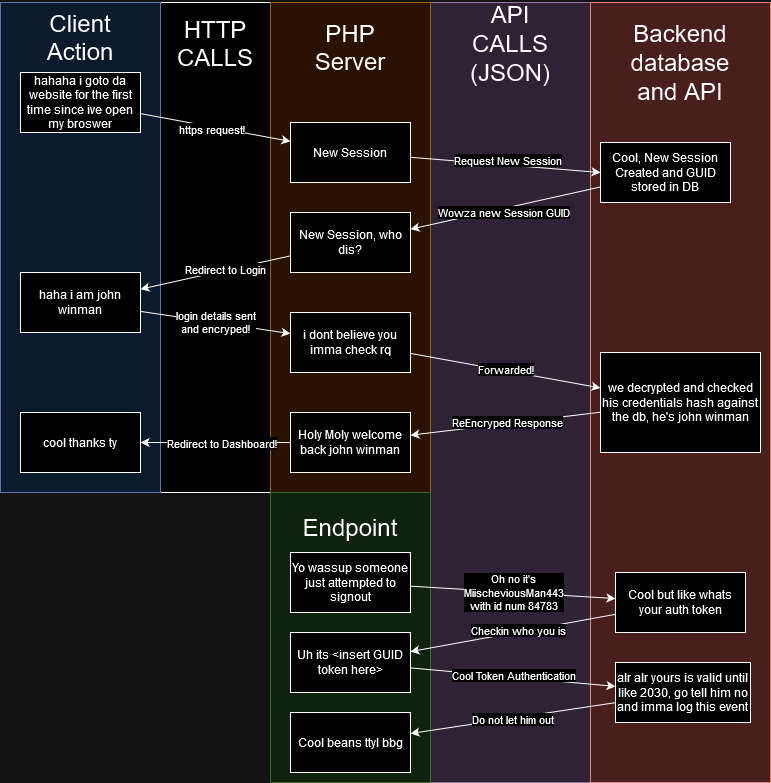

The diagram above was exported from draw.io. Its source (the exported page's mxGraphModel, read from the mxfile embedded in the PNG):
<mxGraphModel dx="1687" dy="911" grid="1" gridSize="10" guides="1" tooltips="1" connect="1" arrows="1" fold="1" page="1" pageScale="1" pageWidth="850" pageHeight="1100" math="0" shadow="0">
  <root>
    <mxCell id="0" />
    <mxCell id="1" parent="0" />
    <mxCell id="y-nD3eVg9ZiISeScWmFu-46" value="" style="rounded=0;whiteSpace=wrap;html=1;" vertex="1" parent="1">
      <mxGeometry x="190" y="50" width="110" height="490" as="geometry" />
    </mxCell>
    <mxCell id="y-nD3eVg9ZiISeScWmFu-45" value="" style="rounded=0;whiteSpace=wrap;html=1;fillColor=#e1d5e7;strokeColor=#9673a6;" vertex="1" parent="1">
      <mxGeometry x="460" y="50" width="160" height="780" as="geometry" />
    </mxCell>
    <mxCell id="y-nD3eVg9ZiISeScWmFu-28" value="" style="rounded=0;whiteSpace=wrap;html=1;fillColor=#ffe6cc;strokeColor=#d79b00;" vertex="1" parent="1">
      <mxGeometry x="300" y="50" width="160" height="490" as="geometry" />
    </mxCell>
    <mxCell id="y-nD3eVg9ZiISeScWmFu-29" value="" style="rounded=0;whiteSpace=wrap;html=1;fillColor=#f8cecc;strokeColor=#b85450;" vertex="1" parent="1">
      <mxGeometry x="620" y="50" width="180" height="780" as="geometry" />
    </mxCell>
    <mxCell id="y-nD3eVg9ZiISeScWmFu-27" value="" style="rounded=0;whiteSpace=wrap;html=1;fillColor=#dae8fc;strokeColor=#6c8ebf;" vertex="1" parent="1">
      <mxGeometry x="30" y="50" width="160" height="490" as="geometry" />
    </mxCell>
    <mxCell id="y-nD3eVg9ZiISeScWmFu-3" style="rounded=0;orthogonalLoop=1;jettySize=auto;html=1;entryX=0;entryY=0.5;entryDx=0;entryDy=0;strokeColor=default;" edge="1" parent="1" source="y-nD3eVg9ZiISeScWmFu-1" target="y-nD3eVg9ZiISeScWmFu-2">
      <mxGeometry relative="1" as="geometry" />
    </mxCell>
    <mxCell id="y-nD3eVg9ZiISeScWmFu-4" value="Request New Session" style="edgeLabel;html=1;align=center;verticalAlign=middle;resizable=0;points=[];" vertex="1" connectable="0" parent="y-nD3eVg9ZiISeScWmFu-3">
      <mxGeometry x="0.0144" y="1" relative="1" as="geometry">
        <mxPoint y="-4" as="offset" />
      </mxGeometry>
    </mxCell>
    <mxCell id="y-nD3eVg9ZiISeScWmFu-1" value="New Session" style="rounded=0;whiteSpace=wrap;html=1;" vertex="1" parent="1">
      <mxGeometry x="320" y="170" width="120" height="60" as="geometry" />
    </mxCell>
    <mxCell id="y-nD3eVg9ZiISeScWmFu-6" style="rounded=0;orthogonalLoop=1;jettySize=auto;html=1;" edge="1" parent="1" source="y-nD3eVg9ZiISeScWmFu-2" target="y-nD3eVg9ZiISeScWmFu-5">
      <mxGeometry relative="1" as="geometry" />
    </mxCell>
    <mxCell id="y-nD3eVg9ZiISeScWmFu-7" value="Wowza new Session GUID" style="edgeLabel;html=1;align=center;verticalAlign=middle;resizable=0;points=[];" vertex="1" connectable="0" parent="y-nD3eVg9ZiISeScWmFu-6">
      <mxGeometry x="-0.0455" y="-1" relative="1" as="geometry">
        <mxPoint x="-7" y="6" as="offset" />
      </mxGeometry>
    </mxCell>
    <mxCell id="y-nD3eVg9ZiISeScWmFu-2" value="Cool, New Session Created and GUID stored in DB" style="rounded=0;whiteSpace=wrap;html=1;" vertex="1" parent="1">
      <mxGeometry x="630" y="190" width="130" height="60" as="geometry" />
    </mxCell>
    <mxCell id="y-nD3eVg9ZiISeScWmFu-9" style="rounded=0;orthogonalLoop=1;jettySize=auto;html=1;" edge="1" parent="1" source="y-nD3eVg9ZiISeScWmFu-5" target="y-nD3eVg9ZiISeScWmFu-8">
      <mxGeometry relative="1" as="geometry" />
    </mxCell>
    <mxCell id="y-nD3eVg9ZiISeScWmFu-11" value="Redirect to Login" style="edgeLabel;html=1;align=center;verticalAlign=middle;resizable=0;points=[];" vertex="1" connectable="0" parent="y-nD3eVg9ZiISeScWmFu-9">
      <mxGeometry x="-0.121" y="-2" relative="1" as="geometry">
        <mxPoint as="offset" />
      </mxGeometry>
    </mxCell>
    <mxCell id="y-nD3eVg9ZiISeScWmFu-5" value="New Session, who dis?" style="rounded=0;whiteSpace=wrap;html=1;" vertex="1" parent="1">
      <mxGeometry x="320" y="260" width="120" height="60" as="geometry" />
    </mxCell>
    <mxCell id="y-nD3eVg9ZiISeScWmFu-13" style="rounded=0;orthogonalLoop=1;jettySize=auto;html=1;" edge="1" parent="1" source="y-nD3eVg9ZiISeScWmFu-8" target="y-nD3eVg9ZiISeScWmFu-12">
      <mxGeometry relative="1" as="geometry" />
    </mxCell>
    <mxCell id="y-nD3eVg9ZiISeScWmFu-14" value="login details sent&lt;br&gt;and encryped!" style="edgeLabel;html=1;align=center;verticalAlign=middle;resizable=0;points=[];" vertex="1" connectable="0" parent="y-nD3eVg9ZiISeScWmFu-13">
      <mxGeometry x="-0.0014" y="1" relative="1" as="geometry">
        <mxPoint as="offset" />
      </mxGeometry>
    </mxCell>
    <mxCell id="y-nD3eVg9ZiISeScWmFu-8" value="haha i am john winman" style="rounded=0;whiteSpace=wrap;html=1;" vertex="1" parent="1">
      <mxGeometry x="50" y="320" width="120" height="60" as="geometry" />
    </mxCell>
    <mxCell id="y-nD3eVg9ZiISeScWmFu-16" style="rounded=0;orthogonalLoop=1;jettySize=auto;html=1;" edge="1" parent="1" source="y-nD3eVg9ZiISeScWmFu-12" target="y-nD3eVg9ZiISeScWmFu-15">
      <mxGeometry relative="1" as="geometry" />
    </mxCell>
    <mxCell id="y-nD3eVg9ZiISeScWmFu-17" value="Forwarded!" style="edgeLabel;html=1;align=center;verticalAlign=middle;resizable=0;points=[];" vertex="1" connectable="0" parent="y-nD3eVg9ZiISeScWmFu-16">
      <mxGeometry x="-0.0148" y="2" relative="1" as="geometry">
        <mxPoint as="offset" />
      </mxGeometry>
    </mxCell>
    <mxCell id="y-nD3eVg9ZiISeScWmFu-12" value="i dont believe you imma check rq" style="rounded=0;whiteSpace=wrap;html=1;" vertex="1" parent="1">
      <mxGeometry x="320" y="360" width="120" height="60" as="geometry" />
    </mxCell>
    <mxCell id="y-nD3eVg9ZiISeScWmFu-22" style="rounded=0;orthogonalLoop=1;jettySize=auto;html=1;" edge="1" parent="1" source="y-nD3eVg9ZiISeScWmFu-15" target="y-nD3eVg9ZiISeScWmFu-21">
      <mxGeometry relative="1" as="geometry" />
    </mxCell>
    <mxCell id="y-nD3eVg9ZiISeScWmFu-23" value="ReEncryped Response" style="edgeLabel;html=1;align=center;verticalAlign=middle;resizable=0;points=[];" vertex="1" connectable="0" parent="y-nD3eVg9ZiISeScWmFu-22">
      <mxGeometry x="-0.012" y="-2" relative="1" as="geometry">
        <mxPoint as="offset" />
      </mxGeometry>
    </mxCell>
    <mxCell id="y-nD3eVg9ZiISeScWmFu-15" value="we decrypted and checked his credentials hash against the db, he's john winman" style="rounded=0;whiteSpace=wrap;html=1;" vertex="1" parent="1">
      <mxGeometry x="630" y="400" width="160" height="100" as="geometry" />
    </mxCell>
    <mxCell id="y-nD3eVg9ZiISeScWmFu-19" style="rounded=0;orthogonalLoop=1;jettySize=auto;html=1;" edge="1" parent="1" source="y-nD3eVg9ZiISeScWmFu-18" target="y-nD3eVg9ZiISeScWmFu-1">
      <mxGeometry relative="1" as="geometry" />
    </mxCell>
    <mxCell id="y-nD3eVg9ZiISeScWmFu-20" value="https request!" style="edgeLabel;html=1;align=center;verticalAlign=middle;resizable=0;points=[];" vertex="1" connectable="0" parent="y-nD3eVg9ZiISeScWmFu-19">
      <mxGeometry x="-0.0638" y="-2" relative="1" as="geometry">
        <mxPoint as="offset" />
      </mxGeometry>
    </mxCell>
    <mxCell id="y-nD3eVg9ZiISeScWmFu-18" value="hahaha i goto da website for the first time since ive open my broswer" style="rounded=0;whiteSpace=wrap;html=1;" vertex="1" parent="1">
      <mxGeometry x="50" y="120" width="120" height="60" as="geometry" />
    </mxCell>
    <mxCell id="y-nD3eVg9ZiISeScWmFu-25" style="edgeStyle=orthogonalEdgeStyle;rounded=0;orthogonalLoop=1;jettySize=auto;html=1;entryX=1;entryY=0.5;entryDx=0;entryDy=0;" edge="1" parent="1" source="y-nD3eVg9ZiISeScWmFu-21" target="y-nD3eVg9ZiISeScWmFu-24">
      <mxGeometry relative="1" as="geometry" />
    </mxCell>
    <mxCell id="y-nD3eVg9ZiISeScWmFu-26" value="Redirect to Dashboard!" style="edgeLabel;html=1;align=center;verticalAlign=middle;resizable=0;points=[];" vertex="1" connectable="0" parent="y-nD3eVg9ZiISeScWmFu-25">
      <mxGeometry x="-0.0791" relative="1" as="geometry">
        <mxPoint as="offset" />
      </mxGeometry>
    </mxCell>
    <mxCell id="y-nD3eVg9ZiISeScWmFu-21" value="Holy Moly welcome back john winman" style="rounded=0;whiteSpace=wrap;html=1;" vertex="1" parent="1">
      <mxGeometry x="320" y="460" width="120" height="60" as="geometry" />
    </mxCell>
    <mxCell id="y-nD3eVg9ZiISeScWmFu-24" value="cool thanks ty" style="rounded=0;whiteSpace=wrap;html=1;" vertex="1" parent="1">
      <mxGeometry x="50" y="460" width="120" height="60" as="geometry" />
    </mxCell>
    <mxCell id="y-nD3eVg9ZiISeScWmFu-30" value="Client Action" style="text;html=1;align=center;verticalAlign=middle;whiteSpace=wrap;rounded=0;fontSize=24;" vertex="1" parent="1">
      <mxGeometry x="80" y="70" width="60" height="30" as="geometry" />
    </mxCell>
    <mxCell id="y-nD3eVg9ZiISeScWmFu-33" value="Backend database and API" style="text;html=1;align=center;verticalAlign=middle;whiteSpace=wrap;rounded=0;fontSize=24;" vertex="1" parent="1">
      <mxGeometry x="650" y="80" width="120" height="60" as="geometry" />
    </mxCell>
    <mxCell id="y-nD3eVg9ZiISeScWmFu-34" value="PHP Server" style="text;html=1;align=center;verticalAlign=middle;whiteSpace=wrap;rounded=0;fontSize=24;" vertex="1" parent="1">
      <mxGeometry x="340" y="80" width="80" height="30" as="geometry" />
    </mxCell>
    <mxCell id="y-nD3eVg9ZiISeScWmFu-37" value="" style="rounded=0;whiteSpace=wrap;html=1;fillColor=#d5e8d4;strokeColor=#82b366;" vertex="1" parent="1">
      <mxGeometry x="300" y="540" width="160" height="290" as="geometry" />
    </mxCell>
    <mxCell id="y-nD3eVg9ZiISeScWmFu-38" value="Endpoint" style="text;html=1;align=center;verticalAlign=middle;whiteSpace=wrap;rounded=0;fontSize=24;" vertex="1" parent="1">
      <mxGeometry x="330" y="560" width="100" height="30" as="geometry" />
    </mxCell>
    <mxCell id="y-nD3eVg9ZiISeScWmFu-42" style="rounded=0;orthogonalLoop=1;jettySize=auto;html=1;" edge="1" parent="1" source="y-nD3eVg9ZiISeScWmFu-39" target="y-nD3eVg9ZiISeScWmFu-41">
      <mxGeometry relative="1" as="geometry" />
    </mxCell>
    <mxCell id="y-nD3eVg9ZiISeScWmFu-44" value="Oh no it's &lt;br&gt;MiischeviousMan443&lt;br&gt;with id num 84783" style="edgeLabel;html=1;align=center;verticalAlign=middle;resizable=0;points=[];" vertex="1" connectable="0" parent="y-nD3eVg9ZiISeScWmFu-42">
      <mxGeometry x="-0.008" relative="1" as="geometry">
        <mxPoint as="offset" />
      </mxGeometry>
    </mxCell>
    <mxCell id="y-nD3eVg9ZiISeScWmFu-39" value="Yo wassup someone just attempted to signout" style="rounded=0;whiteSpace=wrap;html=1;" vertex="1" parent="1">
      <mxGeometry x="320" y="600" width="120" height="60" as="geometry" />
    </mxCell>
    <mxCell id="y-nD3eVg9ZiISeScWmFu-48" style="rounded=0;orthogonalLoop=1;jettySize=auto;html=1;" edge="1" parent="1" source="y-nD3eVg9ZiISeScWmFu-41" target="y-nD3eVg9ZiISeScWmFu-47">
      <mxGeometry relative="1" as="geometry" />
    </mxCell>
    <mxCell id="y-nD3eVg9ZiISeScWmFu-49" value="Checkin who you is" style="edgeLabel;html=1;align=center;verticalAlign=middle;resizable=0;points=[];" vertex="1" connectable="0" parent="y-nD3eVg9ZiISeScWmFu-48">
      <mxGeometry x="-0.046" y="-2" relative="1" as="geometry">
        <mxPoint as="offset" />
      </mxGeometry>
    </mxCell>
    <mxCell id="y-nD3eVg9ZiISeScWmFu-41" value="Cool but like whats your auth token" style="rounded=0;whiteSpace=wrap;html=1;" vertex="1" parent="1">
      <mxGeometry x="645" y="620" width="130" height="60" as="geometry" />
    </mxCell>
    <mxCell id="y-nD3eVg9ZiISeScWmFu-51" style="rounded=0;orthogonalLoop=1;jettySize=auto;html=1;" edge="1" parent="1" source="y-nD3eVg9ZiISeScWmFu-47" target="y-nD3eVg9ZiISeScWmFu-50">
      <mxGeometry relative="1" as="geometry" />
    </mxCell>
    <mxCell id="y-nD3eVg9ZiISeScWmFu-52" value="Cool Token Authentication" style="edgeLabel;html=1;align=center;verticalAlign=middle;resizable=0;points=[];" vertex="1" connectable="0" parent="y-nD3eVg9ZiISeScWmFu-51">
      <mxGeometry x="-0.0027" y="2" relative="1" as="geometry">
        <mxPoint as="offset" />
      </mxGeometry>
    </mxCell>
    <mxCell id="y-nD3eVg9ZiISeScWmFu-47" value="Uh its &amp;lt;insert GUID token here&amp;gt;" style="rounded=0;whiteSpace=wrap;html=1;" vertex="1" parent="1">
      <mxGeometry x="320" y="680" width="120" height="60" as="geometry" />
    </mxCell>
    <mxCell id="y-nD3eVg9ZiISeScWmFu-54" style="rounded=0;orthogonalLoop=1;jettySize=auto;html=1;" edge="1" parent="1" source="y-nD3eVg9ZiISeScWmFu-50" target="y-nD3eVg9ZiISeScWmFu-53">
      <mxGeometry relative="1" as="geometry" />
    </mxCell>
    <mxCell id="y-nD3eVg9ZiISeScWmFu-55" value="Do not let him out" style="edgeLabel;html=1;align=center;verticalAlign=middle;resizable=0;points=[];" vertex="1" connectable="0" parent="y-nD3eVg9ZiISeScWmFu-54">
      <mxGeometry x="0.0114" y="1" relative="1" as="geometry">
        <mxPoint as="offset" />
      </mxGeometry>
    </mxCell>
    <mxCell id="y-nD3eVg9ZiISeScWmFu-50" value="alr alr yours is valid until like 2030, go tell him no and imma log this event" style="rounded=0;whiteSpace=wrap;html=1;" vertex="1" parent="1">
      <mxGeometry x="645" y="710" width="135" height="60" as="geometry" />
    </mxCell>
    <mxCell id="y-nD3eVg9ZiISeScWmFu-53" value="Cool beans ttyl bbg" style="rounded=0;whiteSpace=wrap;html=1;" vertex="1" parent="1">
      <mxGeometry x="320" y="760" width="120" height="60" as="geometry" />
    </mxCell>
    <mxCell id="y-nD3eVg9ZiISeScWmFu-57" value="HTTP CALLS" style="text;html=1;align=center;verticalAlign=middle;whiteSpace=wrap;rounded=0;fontSize=24;" vertex="1" parent="1">
      <mxGeometry x="205" y="76" width="80" height="30" as="geometry" />
    </mxCell>
    <mxCell id="y-nD3eVg9ZiISeScWmFu-58" value="API CALLS (JSON)" style="text;html=1;align=center;verticalAlign=middle;whiteSpace=wrap;rounded=0;fontSize=24;" vertex="1" parent="1">
      <mxGeometry x="500" y="76" width="80" height="30" as="geometry" />
    </mxCell>
  </root>
</mxGraphModel>